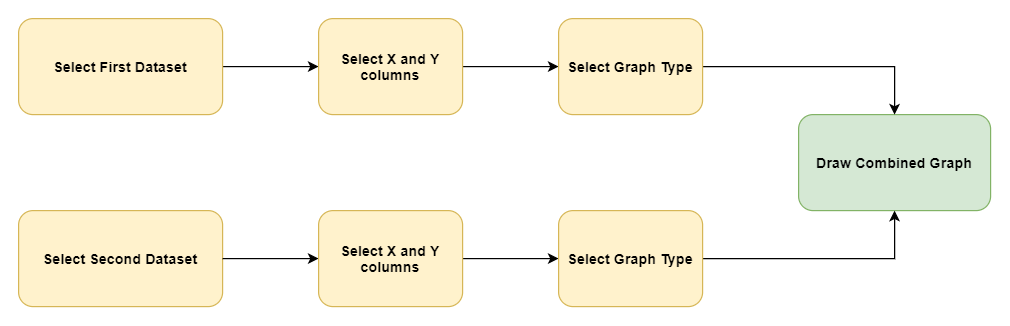

The diagram above was exported from draw.io. Its source (the exported page's mxGraphModel, read from the mxfile embedded in the PNG):
<mxGraphModel dx="1936" dy="966" grid="1" gridSize="10" guides="1" tooltips="1" connect="1" arrows="1" fold="1" page="1" pageScale="1" pageWidth="850" pageHeight="1100" math="0" shadow="0">
  <root>
    <mxCell id="0" />
    <mxCell id="1" parent="0" />
    <mxCell id="2" value="Select Second Dataset" style="rounded=1;whiteSpace=wrap;html=1;fillColor=#fff2cc;strokeColor=#d6b656;fontStyle=1" vertex="1" parent="1">
      <mxGeometry x="-10" y="610" width="170" height="80" as="geometry" />
    </mxCell>
    <mxCell id="3" style="edgeStyle=orthogonalEdgeStyle;rounded=0;orthogonalLoop=1;jettySize=auto;html=1;exitX=1;exitY=0.5;exitDx=0;exitDy=0;entryX=0;entryY=0.5;entryDx=0;entryDy=0;" edge="1" source="4" target="6" parent="1">
      <mxGeometry relative="1" as="geometry" />
    </mxCell>
    <mxCell id="4" value="Select First Dataset" style="rounded=1;whiteSpace=wrap;html=1;fillColor=#fff2cc;strokeColor=#d6b656;fontStyle=1" vertex="1" parent="1">
      <mxGeometry x="-10" y="450" width="170" height="80" as="geometry" />
    </mxCell>
    <mxCell id="5" style="edgeStyle=orthogonalEdgeStyle;rounded=0;orthogonalLoop=1;jettySize=auto;html=1;exitX=1;exitY=0.5;exitDx=0;exitDy=0;" edge="1" source="6" target="9" parent="1">
      <mxGeometry relative="1" as="geometry" />
    </mxCell>
    <mxCell id="6" value="Select X and Y columns" style="rounded=1;whiteSpace=wrap;html=1;fillColor=#fff2cc;strokeColor=#d6b656;fontStyle=1" vertex="1" parent="1">
      <mxGeometry x="240" y="450" width="120" height="80" as="geometry" />
    </mxCell>
    <mxCell id="7" value="Draw Combined Graph" style="rounded=1;whiteSpace=wrap;html=1;fillColor=#d5e8d4;strokeColor=#82b366;fontStyle=1" vertex="1" parent="1">
      <mxGeometry x="640" y="530" width="160" height="80" as="geometry" />
    </mxCell>
    <mxCell id="8" style="edgeStyle=orthogonalEdgeStyle;rounded=0;orthogonalLoop=1;jettySize=auto;html=1;exitX=1;exitY=0.5;exitDx=0;exitDy=0;entryX=0.5;entryY=0;entryDx=0;entryDy=0;" edge="1" source="9" target="7" parent="1">
      <mxGeometry relative="1" as="geometry" />
    </mxCell>
    <mxCell id="9" value="Select Graph Type" style="rounded=1;whiteSpace=wrap;html=1;fillColor=#fff2cc;strokeColor=#d6b656;fontStyle=1" vertex="1" parent="1">
      <mxGeometry x="440" y="450" width="120" height="80" as="geometry" />
    </mxCell>
    <mxCell id="10" style="edgeStyle=orthogonalEdgeStyle;rounded=0;orthogonalLoop=1;jettySize=auto;html=1;exitX=1;exitY=0.5;exitDx=0;exitDy=0;entryX=0;entryY=0.5;entryDx=0;entryDy=0;" edge="1" source="2" target="12" parent="1">
      <mxGeometry relative="1" as="geometry">
        <mxPoint x="170" y="650" as="sourcePoint" />
      </mxGeometry>
    </mxCell>
    <mxCell id="11" style="edgeStyle=orthogonalEdgeStyle;rounded=0;orthogonalLoop=1;jettySize=auto;html=1;exitX=1;exitY=0.5;exitDx=0;exitDy=0;" edge="1" source="12" target="14" parent="1">
      <mxGeometry relative="1" as="geometry" />
    </mxCell>
    <mxCell id="12" value="Select X and Y columns" style="rounded=1;whiteSpace=wrap;html=1;fillColor=#fff2cc;strokeColor=#d6b656;fontStyle=1" vertex="1" parent="1">
      <mxGeometry x="240" y="610" width="120" height="80" as="geometry" />
    </mxCell>
    <mxCell id="13" style="edgeStyle=orthogonalEdgeStyle;rounded=0;orthogonalLoop=1;jettySize=auto;html=1;exitX=1;exitY=0.5;exitDx=0;exitDy=0;entryX=0.5;entryY=1;entryDx=0;entryDy=0;" edge="1" source="14" target="7" parent="1">
      <mxGeometry relative="1" as="geometry">
        <mxPoint x="720" y="690" as="targetPoint" />
      </mxGeometry>
    </mxCell>
    <mxCell id="14" value="Select Graph Type" style="rounded=1;whiteSpace=wrap;html=1;fillColor=#fff2cc;strokeColor=#d6b656;fontStyle=1" vertex="1" parent="1">
      <mxGeometry x="440" y="610" width="120" height="80" as="geometry" />
    </mxCell>
  </root>
</mxGraphModel>